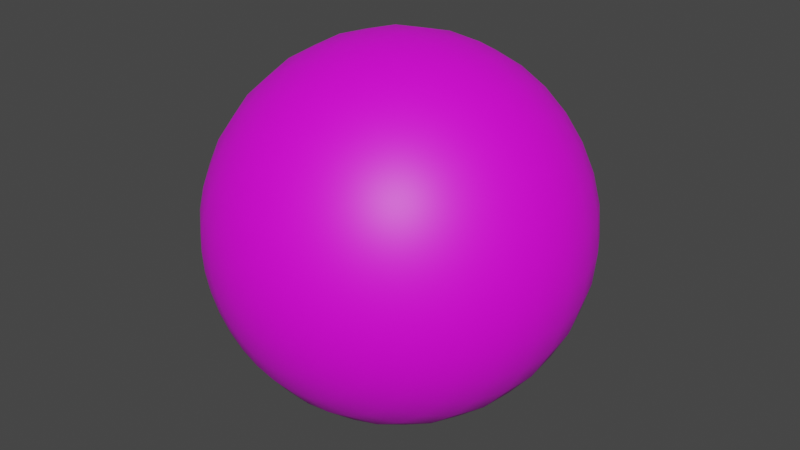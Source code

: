 # Source: SafetyBall.blend  (saved by Blender 3.6.13; exported with 4.5.12 LTS)
import bpy
from mathutils import Matrix  # noqa: F401  (used for matrix-valued properties, if any)

bpy.ops.wm.read_factory_settings(use_empty=True)
scene = bpy.context.scene
scene.name = 'Scene'

# ---- collections
col_collection = bpy.data.collections.new('Collection'); scene.collection.children.link(col_collection)

# ---- images (referenced by path relative to the original .blend; pixels are not part of the script)
import os
ASSET_DIR = os.environ.get("B2B_ASSET_DIR", "")  # directory of the original .blend (textures are referenced by path, not embedded)
HERE = os.path.dirname(os.path.abspath(__file__))  # packed textures are extracted next to this script under _unpacked/

def load_image(name, relpath, width, height, colorspace="sRGB"):
    """Load a texture the original file referenced (path relative to the .blend, or extracted next to this script)."""
    p = next((c for c in (os.path.join(HERE, relpath), os.path.join(ASSET_DIR, relpath)) if relpath and os.path.exists(c)), "")
    if p:
        img = bpy.data.images.load(p, check_existing=True)
        img.name = name
    else:  # same state as the original file: an image datablock whose file is absent (Cycles renders it pink)
        img = bpy.data.images.new(name, width, height)
        img.source = "FILE"
        img.filepath = "//" + (relpath or name)
    img.colorspace_settings.name = colorspace
    return img
img_safety_ball_texture = load_image('Safety Ball Texture', 'Safety Ball Texture.png', 1024, 1024, 'sRGB')

# ---- materials (node trees are filled in below, after node groups)
mat_material = bpy.data.materials.new('Material')
mat_material.alpha_threshold = 0.0
mat_material.use_transparent_shadow = False
mat_material.roughness = 0.5
mat_material.line_color = (0.0, 0.0, 0.0, 1.0)

# ---- node groups
ng_auto_smooth = bpy.data.node_groups.new('Auto Smooth', 'GeometryNodeTree')
_s = ng_auto_smooth.interface.new_socket(name='Geometry', in_out='OUTPUT', socket_type='NodeSocketGeometry')
_s = ng_auto_smooth.interface.new_socket(name='Geometry', in_out='INPUT', socket_type='NodeSocketGeometry')
_s = ng_auto_smooth.interface.new_socket(name='Angle', in_out='INPUT', socket_type='NodeSocketFloat')
_s.subtype = 'ANGLE'
_s.min_value = 0.0
_s.max_value = 3.142
ng_auto_smooth.is_modifier = True
_N = ng_auto_smooth.nodes; _L = ng_auto_smooth.links
n0 = _N.new('NodeGroupOutput'); n0.name = 'Group Output'; n0.location = (480, -100)
n1 = _N.new('NodeGroupInput'); n1.name = 'Group Input'; n1.location = (-420, -300)
n2 = _N.new('NodeGroupInput'); n2.name = 'Group Input.001'; n2.location = (-60, -100)
n3 = _N.new('GeometryNodeSetShadeSmooth'); n3.name = 'Set Shade Smooth'; n3.location = (120, -100)
n3.domain = 'EDGE'
n4 = _N.new('GeometryNodeSetShadeSmooth'); n4.name = 'Set Shade Smooth.001'; n4.location = (300, -100)
n5 = _N.new('GeometryNodeInputMeshEdgeAngle'); n5.name = 'Edge Angle'; n5.location = (-420, -220)
n6 = _N.new('GeometryNodeInputEdgeSmooth'); n6.name = 'Is Edge Smooth'; n6.location = (-60, -160)
n7 = _N.new('GeometryNodeInputShadeSmooth'); n7.name = 'Is Face Smooth'; n7.location = (-240, -340)
n8 = _N.new('FunctionNodeBooleanMath'); n8.name = 'Boolean Math'; n8.location = (-60, -220)
n9 = _N.new('FunctionNodeCompare'); n9.name = 'Compare'; n9.location = (-240, -180)
n9.operation = 'LESS_EQUAL'
_L.new(n5.outputs[0], n9.inputs[0])
_L.new(n4.outputs[0], n0.inputs[0])
_L.new(n1.outputs[1], n9.inputs[1])
_L.new(n9.outputs[0], n8.inputs[0])
_L.new(n7.outputs[0], n8.inputs[1])
_L.new(n2.outputs[0], n3.inputs[0])
_L.new(n6.outputs[0], n3.inputs[1])
_L.new(n3.outputs[0], n4.inputs[0])
_L.new(n8.outputs[0], n3.inputs[2])
n0.is_active_output = True

# ---- material node trees
mat_material.use_nodes = True; mat_material.node_tree.nodes.clear()
_N = mat_material.node_tree.nodes; _L = mat_material.node_tree.links
n0 = _N.new('ShaderNodeOutputMaterial'); n0.name = 'Material Output'; n0.location = (300, 300)
n1 = _N.new('ShaderNodeBsdfPrincipled'); n1.name = 'Principled BSDF'; n1.location = (10, 300)
n1.distribution = 'GGX'
n1.subsurface_method = 'RANDOM_WALK_SKIN'
n1.inputs[3].default_value = 1.45
n1.inputs[27].default_value = (0.0, 0.0, 0.0, 1.0)
n1.inputs[28].default_value = 1.0
n2 = _N.new('ShaderNodeTexImage'); n2.name = 'Image Texture'; n2.location = (-272, 296)
n2.image = img_safety_ball_texture
_L.new(n1.outputs[0], n0.inputs[0])
_L.new(n2.outputs[0], n1.inputs[0])
_L.new(n2.outputs[1], n1.inputs[4])
n0.is_active_output = True

# ---- world
world_world = bpy.data.worlds.new('World'); scene.world = world_world
world_world.use_nodes = True; world_world.node_tree.nodes.clear()
_N = world_world.node_tree.nodes; _L = world_world.node_tree.links
n0 = _N.new('ShaderNodeOutputWorld'); n0.name = 'World Output'; n0.location = (300, 300)
n1 = _N.new('ShaderNodeBackground'); n1.name = 'Background'; n1.location = (10, 300)
n1.inputs[0].default_value = (0.05088, 0.05088, 0.05088, 1.0)
_L.new(n1.outputs[0], n0.inputs[0])
n0.is_active_output = True
world_world.color = (0.05088, 0.05088, 0.05088)
world_world.use_sun_shadow = False
world_world.sun_shadow_jitter_overblur = 0.0

# ---- meshes
me_sphere = bpy.data.meshes.new('Sphere')
me_sphere.from_pydata([(0.0, 0.5556, 0.8315), (0.0, 0.8315, 0.5556), (0.0, 0.9808, 0.1951), (0.0, 1.0, 0.0), (0.03806, 0.1913, 0.9808), (0.07466, 0.3753, 0.9239), (0.1084, 0.5449, 0.8315), (0.1379, 0.6935, 0.7071), (0.1622, 0.8155, 0.5556), (0.1802, 0.9061, 0.3827), (0.1913, 0.9619, 0.1951), (0.1951, 0.9808, 0.0), (0.07466, 0.1802, 0.9808), (0.1464, 0.3536, 0.9239), (0.2126, 0.5133, 0.8315), (0.2706, 0.6533, 0.7071), (0.3182, 0.7682, 0.5556), (0.3536, 0.8536, 0.3827), (0.3753, 0.9061, 0.1951), (0.3827, 0.9239, 0.0), (0.1084, 0.1622, 0.9808), (0.2126, 0.3182, 0.9239), (0.3087, 0.4619, 0.8315), (0.3928, 0.5879, 0.7071), (0.4619, 0.6913, 0.5556), (0.5133, 0.7682, 0.3827), (0.5449, 0.8155, 0.1951), (0.5556, 0.8315, 0.0), (0.1379, 0.1379, 0.9808), (0.2706, 0.2706, 0.9239), (0.3928, 0.3928, 0.8315), (0.5, 0.5, 0.7071), (0.5879, 0.5879, 0.5556), (0.6533, 0.6533, 0.3827), (0.6935, 0.6935, 0.1951), (0.7071, 0.7071, 0.0), (0.1622, 0.1084, 0.9808), (0.3182, 0.2126, 0.9239), (0.4619, 0.3087, 0.8315), (0.5879, 0.3928, 0.7071), (0.6913, 0.4619, 0.5556), (0.7682, 0.5133, 0.3827), (0.8155, 0.5449, 0.1951), (0.8315, 0.5556, 0.0), (0.0, 0.0, 1.0), (0.1802, 0.07466, 0.9808), (0.3536, 0.1464, 0.9239), (0.5133, 0.2126, 0.8315), (0.6533, 0.2706, 0.7071), (0.7682, 0.3182, 0.5556), (0.8536, 0.3536, 0.3827), (0.9061, 0.3753, 0.1951), (0.9239, 0.3827, 0.0), (0.1913, 0.03806, 0.9808), (0.3753, 0.07466, 0.9239), (0.5449, 0.1084, 0.8315), (0.6935, 0.1379, 0.7071), (0.8155, 0.1622, 0.5556), (0.9061, 0.1802, 0.3827), (0.9619, 0.1913, 0.1951), (0.9808, 0.1951, 0.0), (0.1951, -1.118e-08, 0.9808), (0.3827, -2.235e-08, 0.9239), (0.5556, -5.215e-08, 0.8315), (0.7071, 1.49e-08, 0.7071), (0.8315, -8.941e-08, 0.5556), (0.9239, 4.47e-08, 0.3827), (0.9808, -8.941e-08, 0.1951), (1.0, -1.639e-07, 0.0), (0.1913, -0.03806, 0.9808), (0.3753, -0.07466, 0.9239), (0.5449, -0.1084, 0.8315), (0.6935, -0.1379, 0.7071), (0.8155, -0.1622, 0.5556), (0.9061, -0.1802, 0.3827), (0.9619, -0.1913, 0.1951), (0.9808, -0.1951, 0.0), (0.1802, -0.07466, 0.9808), (0.3536, -0.1464, 0.9239), (0.5133, -0.2126, 0.8315), (0.6533, -0.2706, 0.7071), (0.7682, -0.3182, 0.5556), (0.8536, -0.3536, 0.3827), (0.9061, -0.3753, 0.1951), (0.9239, -0.3827, 0.0), (0.1622, -0.1084, 0.9808), (0.3182, -0.2126, 0.9239), (0.4619, -0.3087, 0.8315), (0.5879, -0.3928, 0.7071), (0.6913, -0.4619, 0.5556), (0.7682, -0.5133, 0.3827), (0.8155, -0.5449, 0.1951), (0.8315, -0.5556, 0.0), (0.1379, -0.1379, 0.9808), (0.2706, -0.2706, 0.9239), (0.3928, -0.3928, 0.8315), (0.5, -0.5, 0.7071), (0.5879, -0.5879, 0.5556), (0.6533, -0.6533, 0.3827), (0.6935, -0.6935, 0.1951), (0.7071, -0.7071, 0.0), (0.1084, -0.1622, 0.9808), (0.2126, -0.3182, 0.9239), (0.3087, -0.4619, 0.8315), (0.3928, -0.5879, 0.7071), (0.4619, -0.6913, 0.5556), (0.5133, -0.7682, 0.3827), (0.5449, -0.8155, 0.1951), (0.5556, -0.8315, 0.0), (0.07466, -0.1802, 0.9808), (0.1464, -0.3536, 0.9239), (0.2126, -0.5133, 0.8315), (0.2706, -0.6533, 0.7071), (0.3182, -0.7682, 0.5556), (0.3536, -0.8536, 0.3827), (0.3753, -0.9061, 0.1951), (0.3827, -0.9239, 0.0), (0.03806, -0.1913, 0.9808), (0.07466, -0.3753, 0.9239), (0.1084, -0.5449, 0.8315), (0.1379, -0.6935, 0.7071), (0.1622, -0.8155, 0.5556), (0.1802, -0.9061, 0.3827), (0.1913, -0.9619, 0.1951), (0.1951, -0.9808, 0.0), (-7.451e-09, -0.1951, 0.9808), (-5.215e-08, -0.3827, 0.9239), (-9.686e-08, -0.5556, 0.8315), (-1.49e-08, -0.7071, 0.7071), (-1.043e-07, -0.8315, 0.5556), (2.98e-08, -0.9239, 0.3827), (-1.341e-07, -0.9808, 0.1951), (-3.278e-07, -1.0, 0.0), (-0.03806, -0.1913, 0.9808), (-0.07466, -0.3753, 0.9239), (-0.1084, -0.5449, 0.8315), (-0.1379, -0.6935, 0.7071), (-0.1622, -0.8155, 0.5556), (-0.1802, -0.9061, 0.3827), (-0.1913, -0.9619, 0.1951), (-0.1951, -0.9808, 0.0), (-0.07466, -0.1802, 0.9808), (-0.1464, -0.3536, 0.9239), (-0.2126, -0.5133, 0.8315), (-0.2706, -0.6533, 0.7071), (-0.3182, -0.7682, 0.5556), (-0.3536, -0.8536, 0.3827), (-0.3753, -0.9061, 0.1951), (-0.3827, -0.9239, 0.0), (-0.1084, -0.1622, 0.9808), (-0.2126, -0.3182, 0.9239), (-0.3087, -0.4619, 0.8315), (-0.3928, -0.5879, 0.7071), (-0.4619, -0.6913, 0.5556), (-0.5133, -0.7682, 0.3827), (-0.5449, -0.8155, 0.1951), (-0.5556, -0.8315, 0.0), (-0.1379, -0.1379, 0.9808), (-0.2706, -0.2706, 0.9239), (-0.3928, -0.3928, 0.8315), (-0.5, -0.5, 0.7071), (-0.5879, -0.5879, 0.5556), (-0.6533, -0.6533, 0.3827), (-0.6935, -0.6935, 0.1951), (-0.7071, -0.7071, 0.0), (-0.1622, -0.1084, 0.9808), (-0.3182, -0.2126, 0.9239), (-0.4619, -0.3087, 0.8315), (-0.5879, -0.3928, 0.7071), (-0.6913, -0.4619, 0.5556), (-0.7682, -0.5133, 0.3827), (-0.8155, -0.5449, 0.1951), (-0.8315, -0.5556, 0.0), (-0.1802, -0.07466, 0.9808), (-0.3536, -0.1464, 0.9239), (-0.5133, -0.2126, 0.8315), (-0.6533, -0.2706, 0.7071), (-0.7682, -0.3182, 0.5556), (-0.8536, -0.3536, 0.3827), (-0.9061, -0.3753, 0.1951), (-0.9239, -0.3827, 0.0), (-0.1913, -0.03806, 0.9808), (-0.3753, -0.07466, 0.9239), (-0.5449, -0.1084, 0.8315), (-0.6935, -0.1379, 0.7071), (-0.8155, -0.1622, 0.5556), (-0.9061, -0.1802, 0.3827), (-0.9619, -0.1913, 0.1951), (-0.9808, -0.1951, 0.0), (-0.1951, 1.863e-08, 0.9808), (-0.3827, 5.215e-08, 0.9239), (-0.5556, 1.49e-07, 0.8315), (-0.7071, 2.98e-08, 0.7071), (-0.8315, 1.639e-07, 0.5556), (-0.9239, 1.49e-08, 0.3827), (-0.9808, 2.682e-07, 0.1951), (-1.0, 4.47e-07, 0.0), (-0.1913, 0.03806, 0.9808), (-0.3753, 0.07466, 0.9239), (-0.5449, 0.1084, 0.8315), (-0.6935, 0.1379, 0.7071), (-0.8155, 0.1622, 0.5556), (-0.9061, 0.1802, 0.3827), (-0.9619, 0.1913, 0.1951), (-0.9808, 0.1951, 0.0), (-0.1802, 0.07466, 0.9808), (-0.3536, 0.1464, 0.9239), (-0.5133, 0.2126, 0.8315), (-0.6533, 0.2706, 0.7071), (-0.7682, 0.3182, 0.5556), (-0.8536, 0.3536, 0.3827), (-0.9061, 0.3753, 0.1951), (-0.9239, 0.3827, 0.0), (-0.1622, 0.1084, 0.9808), (-0.3182, 0.2126, 0.9239), (-0.4619, 0.3087, 0.8315), (-0.5879, 0.3928, 0.7071), (-0.6913, 0.4619, 0.5556), (-0.7682, 0.5133, 0.3827), (-0.8155, 0.5449, 0.1951), (-0.8315, 0.5556, 0.0), (-0.1379, 0.1379, 0.9808), (-0.2706, 0.2706, 0.9239), (-0.3928, 0.3928, 0.8315), (-0.5, 0.5, 0.7071), (-0.5879, 0.5879, 0.5556), (-0.6533, 0.6533, 0.3827), (-0.6935, 0.6935, 0.1951), (-0.7071, 0.7071, 0.0), (-0.1084, 0.1622, 0.9808), (-0.2126, 0.3182, 0.9239), (-0.3087, 0.4619, 0.8315), (-0.3928, 0.5879, 0.7071), (-0.4619, 0.6913, 0.5556), (-0.5133, 0.7682, 0.3827), (-0.5449, 0.8155, 0.1951), (-0.5556, 0.8315, 0.0), (-0.07466, 0.1802, 0.9808), (-0.1464, 0.3536, 0.9239), (-0.2126, 0.5133, 0.8315), (-0.2706, 0.6533, 0.7071), (-0.3182, 0.7682, 0.5556), (-0.3536, 0.8536, 0.3827), (-0.3753, 0.9061, 0.1951), (-0.3827, 0.9239, 0.0), (-0.03806, 0.1913, 0.9808), (-0.07466, 0.3753, 0.9239), (-0.1084, 0.5449, 0.8315), (-0.1379, 0.6935, 0.7071), (-0.1622, 0.8155, 0.5556), (-0.1802, 0.9061, 0.3827), (-0.1913, 0.9619, 0.1951), (-0.1951, 0.9808, 0.0), (1.49e-08, 0.1951, 0.9808), (6.706e-08, 0.3827, 0.9239), (8.941e-08, 0.7071, 0.7071), (5.96e-08, 0.9239, 0.3827)], [], [(256, 1, 8, 9), (2, 256, 9, 10), (3, 2, 10, 11), (253, 44, 4), (254, 253, 4, 5), (0, 254, 5, 6), (255, 0, 6, 7), (1, 255, 7, 8), (8, 7, 15, 16), (9, 8, 16, 17), (10, 9, 17, 18), (11, 10, 18, 19), (4, 44, 12), (5, 4, 12, 13), (6, 5, 13, 14), (7, 6, 14, 15), (13, 12, 20, 21), (14, 13, 21, 22), (15, 14, 22, 23), (16, 15, 23, 24), (17, 16, 24, 25), (18, 17, 25, 26), (19, 18, 26, 27), (12, 44, 20), (25, 24, 32, 33), (26, 25, 33, 34), (27, 26, 34, 35), (20, 44, 28), (21, 20, 28, 29), (22, 21, 29, 30), (23, 22, 30, 31), (24, 23, 31, 32), (29, 28, 36, 37), (30, 29, 37, 38), (31, 30, 38, 39), (32, 31, 39, 40), (33, 32, 40, 41), (34, 33, 41, 42), (35, 34, 42, 43), (28, 44, 36), (41, 40, 49, 50), (42, 41, 50, 51), (43, 42, 51, 52), (36, 44, 45), (37, 36, 45, 46), (38, 37, 46, 47), (39, 38, 47, 48), (40, 39, 48, 49), (47, 46, 54, 55), (48, 47, 55, 56), (49, 48, 56, 57), (50, 49, 57, 58), (51, 50, 58, 59), (52, 51, 59, 60), (45, 44, 53), (46, 45, 53, 54), (59, 58, 66, 67), (60, 59, 67, 68), (53, 44, 61), (54, 53, 61, 62), (55, 54, 62, 63), (56, 55, 63, 64), (57, 56, 64, 65), (58, 57, 65, 66), (64, 63, 71, 72), (65, 64, 72, 73), (66, 65, 73, 74), (67, 66, 74, 75), (68, 67, 75, 76), (61, 44, 69), (62, 61, 69, 70), (63, 62, 70, 71), (76, 75, 83, 84), (69, 44, 77), (70, 69, 77, 78), (71, 70, 78, 79), (72, 71, 79, 80), (73, 72, 80, 81), (74, 73, 81, 82), (75, 74, 82, 83), (80, 79, 87, 88), (81, 80, 88, 89), (82, 81, 89, 90), (83, 82, 90, 91), (84, 83, 91, 92), (77, 44, 85), (78, 77, 85, 86), (79, 78, 86, 87), (92, 91, 99, 100), (85, 44, 93), (86, 85, 93, 94), (87, 86, 94, 95), (88, 87, 95, 96), (89, 88, 96, 97), (90, 89, 97, 98), (91, 90, 98, 99), (97, 96, 104, 105), (98, 97, 105, 106), (99, 98, 106, 107), (100, 99, 107, 108), (93, 44, 101), (94, 93, 101, 102), (95, 94, 102, 103), (96, 95, 103, 104), (101, 44, 109), (102, 101, 109, 110), (103, 102, 110, 111), (104, 103, 111, 112), (105, 104, 112, 113), (106, 105, 113, 114), (107, 106, 114, 115), (108, 107, 115, 116), (113, 112, 120, 121), (114, 113, 121, 122), (115, 114, 122, 123), (116, 115, 123, 124), (109, 44, 117), (110, 109, 117, 118), (111, 110, 118, 119), (112, 111, 119, 120), (118, 117, 125, 126), (119, 118, 126, 127), (120, 119, 127, 128), (121, 120, 128, 129), (122, 121, 129, 130), (123, 122, 130, 131), (124, 123, 131, 132), (117, 44, 125), (130, 129, 137, 138), (131, 130, 138, 139), (132, 131, 139, 140), (125, 44, 133), (126, 125, 133, 134), (127, 126, 134, 135), (128, 127, 135, 136), (129, 128, 136, 137), (135, 134, 142, 143), (136, 135, 143, 144), (137, 136, 144, 145), (138, 137, 145, 146), (139, 138, 146, 147), (140, 139, 147, 148), (133, 44, 141), (134, 133, 141, 142), (147, 146, 154, 155), (148, 147, 155, 156), (141, 44, 149), (142, 141, 149, 150), (143, 142, 150, 151), (144, 143, 151, 152), (145, 144, 152, 153), (146, 145, 153, 154), (151, 150, 158, 159), (152, 151, 159, 160), (153, 152, 160, 161), (154, 153, 161, 162), (155, 154, 162, 163), (156, 155, 163, 164), (149, 44, 157), (150, 149, 157, 158), (163, 162, 170, 171), (164, 163, 171, 172), (157, 44, 165), (158, 157, 165, 166), (159, 158, 166, 167), (160, 159, 167, 168), (161, 160, 168, 169), (162, 161, 169, 170), (168, 167, 175, 176), (169, 168, 176, 177), (170, 169, 177, 178), (171, 170, 178, 179), (172, 171, 179, 180), (165, 44, 173), (166, 165, 173, 174), (167, 166, 174, 175), (180, 179, 187, 188), (173, 44, 181), (174, 173, 181, 182), (175, 174, 182, 183), (176, 175, 183, 184), (177, 176, 184, 185), (178, 177, 185, 186), (179, 178, 186, 187), (184, 183, 191, 192), (185, 184, 192, 193), (186, 185, 193, 194), (187, 186, 194, 195), (188, 187, 195, 196), (181, 44, 189), (182, 181, 189, 190), (183, 182, 190, 191), (196, 195, 203, 204), (189, 44, 197), (190, 189, 197, 198), (191, 190, 198, 199), (192, 191, 199, 200), (193, 192, 200, 201), (194, 193, 201, 202), (195, 194, 202, 203), (201, 200, 208, 209), (202, 201, 209, 210), (203, 202, 210, 211), (204, 203, 211, 212), (197, 44, 205), (198, 197, 205, 206), (199, 198, 206, 207), (200, 199, 207, 208), (206, 205, 213, 214), (207, 206, 214, 215), (208, 207, 215, 216), (209, 208, 216, 217), (210, 209, 217, 218), (211, 210, 218, 219), (212, 211, 219, 220), (205, 44, 213), (218, 217, 225, 226), (219, 218, 226, 227), (220, 219, 227, 228), (213, 44, 221), (214, 213, 221, 222), (215, 214, 222, 223), (216, 215, 223, 224), (217, 216, 224, 225), (222, 221, 229, 230), (223, 222, 230, 231), (224, 223, 231, 232), (225, 224, 232, 233), (226, 225, 233, 234), (227, 226, 234, 235), (228, 227, 235, 236), (221, 44, 229), (234, 233, 241, 242), (235, 234, 242, 243), (236, 235, 243, 244), (229, 44, 237), (230, 229, 237, 238), (231, 230, 238, 239), (232, 231, 239, 240), (233, 232, 240, 241), (239, 238, 246, 247), (240, 239, 247, 248), (241, 240, 248, 249), (242, 241, 249, 250), (243, 242, 250, 251), (244, 243, 251, 252), (237, 44, 245), (238, 237, 245, 246), (251, 250, 256, 2), (252, 251, 2, 3), (245, 44, 253), (246, 245, 253, 254), (247, 246, 254, 0), (248, 247, 0, 255), (249, 248, 255, 1), (250, 249, 1, 256)])
me_sphere.polygons.foreach_set('use_smooth', [True] * 256)
_uv = me_sphere.uv_layers.new(name='UVMap')
_uv.uv.foreach_set('vector', [0.8336, 0.5041, 0.767, 0.5034, 0.7629, 0.4513, 0.828, 0.4394, 0.9099, 0.5048, 0.8336, 0.5041, 0.828, 0.4394, 0.9032, 0.4255, 0.9965, 0.5066, 0.9099, 0.5048, 0.9032, 0.4255, 0.9913, 0.4112, 0.5496, 0.502, 0.4999, 0.5019, 0.5487, 0.4923, 0.5998, 0.5022, 0.5496, 0.502, 0.5487, 0.4923, 0.598, 0.4827, 0.6519, 0.5024, 0.5998, 0.5022, 0.598, 0.4827, 0.6493, 0.4727, 0.7075, 0.5027, 0.6519, 0.5024, 0.6493, 0.4727, 0.7037, 0.4622, 0.767, 0.5034, 0.7075, 0.5027, 0.7037, 0.4622, 0.7629, 0.4513, 0.7629, 0.4513, 0.7037, 0.4622, 0.692, 0.4232, 0.748, 0.4009, 0.828, 0.4394, 0.7629, 0.4513, 0.748, 0.4009, 0.8102, 0.3765, 0.9032, 0.4255, 0.828, 0.4394, 0.8102, 0.3765, 0.8816, 0.348, 0.9913, 0.4112, 0.9032, 0.4255, 0.8816, 0.348, 0.9675, 0.316, 0.5487, 0.4923, 0.4999, 0.5019, 0.5458, 0.4829, 0.598, 0.4827, 0.5487, 0.4923, 0.5458, 0.4829, 0.5925, 0.4639, 0.6493, 0.4727, 0.598, 0.4827, 0.5925, 0.4639, 0.6409, 0.444, 0.7037, 0.4622, 0.6493, 0.4727, 0.6409, 0.444, 0.692, 0.4232, 0.5925, 0.4639, 0.5458, 0.4829, 0.5413, 0.4743, 0.5833, 0.4465, 0.6409, 0.444, 0.5925, 0.4639, 0.5833, 0.4465, 0.6268, 0.4176, 0.692, 0.4232, 0.6409, 0.444, 0.6268, 0.4176, 0.6729, 0.3874, 0.748, 0.4009, 0.692, 0.4232, 0.6729, 0.3874, 0.7236, 0.3541, 0.8102, 0.3765, 0.748, 0.4009, 0.7236, 0.3541, 0.78, 0.3179, 0.8816, 0.348, 0.8102, 0.3765, 0.78, 0.3179, 0.8443, 0.2758, 0.9675, 0.316, 0.8816, 0.348, 0.8443, 0.2758, 0.9242, 0.2246, 0.5458, 0.4829, 0.4999, 0.5019, 0.5413, 0.4743, 0.78, 0.3179, 0.7236, 0.3541, 0.6903, 0.3131, 0.7387, 0.2662, 0.8443, 0.2758, 0.78, 0.3179, 0.7387, 0.2662, 0.7937, 0.2116, 0.9242, 0.2246, 0.8443, 0.2758, 0.7937, 0.2116, 0.8596, 0.1459, 0.5413, 0.4743, 0.4999, 0.5019, 0.5351, 0.4668, 0.5833, 0.4465, 0.5413, 0.4743, 0.5351, 0.4668, 0.5708, 0.4313, 0.6268, 0.4176, 0.5833, 0.4465, 0.5708, 0.4313, 0.6079, 0.3945, 0.6729, 0.3874, 0.6268, 0.4176, 0.6079, 0.3945, 0.6475, 0.3556, 0.7236, 0.3541, 0.6729, 0.3874, 0.6475, 0.3556, 0.6903, 0.3131, 0.5708, 0.4313, 0.5351, 0.4668, 0.5275, 0.4606, 0.5557, 0.4188, 0.6079, 0.3945, 0.5708, 0.4313, 0.5557, 0.4188, 0.5848, 0.3754, 0.6475, 0.3556, 0.6079, 0.3945, 0.5848, 0.3754, 0.6162, 0.3294, 0.6903, 0.3131, 0.6475, 0.3556, 0.6162, 0.3294, 0.6497, 0.2795, 0.7387, 0.2662, 0.6903, 0.3131, 0.6497, 0.2795, 0.6879, 0.2238, 0.7937, 0.2116, 0.7387, 0.2662, 0.6879, 0.2238, 0.7309, 0.1593, 0.8596, 0.1459, 0.7937, 0.2116, 0.7309, 0.1593, 0.7818, 0.08253, 0.5351, 0.4668, 0.4999, 0.5019, 0.5275, 0.4606, 0.6879, 0.2238, 0.6497, 0.2795, 0.6033, 0.2543, 0.6298, 0.1923, 0.7309, 0.1593, 0.6879, 0.2238, 0.6298, 0.1923, 0.659, 0.1207, 0.7818, 0.08253, 0.7309, 0.1593, 0.659, 0.1207, 0.6937, 0.03589, 0.5275, 0.4606, 0.4999, 0.5019, 0.5189, 0.4559, 0.5557, 0.4188, 0.5275, 0.4606, 0.5189, 0.4559, 0.5384, 0.4095, 0.5848, 0.3754, 0.5557, 0.4188, 0.5384, 0.4095, 0.5585, 0.3612, 0.6162, 0.3294, 0.5848, 0.3754, 0.5585, 0.3612, 0.5801, 0.3103, 0.6497, 0.2795, 0.6162, 0.3294, 0.5801, 0.3103, 0.6033, 0.2543, 0.5585, 0.3612, 0.5384, 0.4095, 0.5196, 0.4037, 0.5299, 0.3525, 0.5801, 0.3103, 0.5585, 0.3612, 0.5299, 0.3525, 0.5412, 0.2982, 0.6033, 0.2543, 0.5801, 0.3103, 0.5412, 0.2982, 0.5528, 0.2389, 0.6298, 0.1923, 0.6033, 0.2543, 0.5528, 0.2389, 0.5666, 0.1729, 0.659, 0.1207, 0.6298, 0.1923, 0.5666, 0.1729, 0.5812, 0.09713, 0.6937, 0.03589, 0.659, 0.1207, 0.5812, 0.09713, 0.5986, 0.007431, 0.5189, 0.4559, 0.4999, 0.5019, 0.5096, 0.4531, 0.5384, 0.4095, 0.5189, 0.4559, 0.5096, 0.4531, 0.5196, 0.4037, 0.5812, 0.09713, 0.5666, 0.1729, 0.5009, 0.1664, 0.5005, 0.08926, 0.5986, 0.007431, 0.5812, 0.09713, 0.5005, 0.08926, 0.4999, -0.001908, 0.5096, 0.4531, 0.4999, 0.5019, 0.4999, 0.4522, 0.5196, 0.4037, 0.5096, 0.4531, 0.4999, 0.4522, 0.5, 0.4018, 0.5299, 0.3525, 0.5196, 0.4037, 0.5, 0.4018, 0.5002, 0.3495, 0.5412, 0.2982, 0.5299, 0.3525, 0.5002, 0.3495, 0.5006, 0.294, 0.5528, 0.2389, 0.5412, 0.2982, 0.5006, 0.294, 0.5003, 0.2337, 0.5666, 0.1729, 0.5528, 0.2389, 0.5003, 0.2337, 0.5009, 0.1664, 0.5006, 0.294, 0.5002, 0.3495, 0.4704, 0.3524, 0.46, 0.2979, 0.5003, 0.2337, 0.5006, 0.294, 0.46, 0.2979, 0.4479, 0.2388, 0.5009, 0.1664, 0.5003, 0.2337, 0.4479, 0.2388, 0.4353, 0.1727, 0.5005, 0.08926, 0.5009, 0.1664, 0.4353, 0.1727, 0.4198, 0.09731, 0.4999, -0.001908, 0.5005, 0.08926, 0.4198, 0.09731, 0.4016, 0.008129, 0.4999, 0.4522, 0.4999, 0.5019, 0.4902, 0.4531, 0.5, 0.4018, 0.4999, 0.4522, 0.4902, 0.4531, 0.4805, 0.4037, 0.5002, 0.3495, 0.5, 0.4018, 0.4805, 0.4037, 0.4704, 0.3524, 0.4016, 0.008129, 0.4198, 0.09731, 0.3424, 0.1209, 0.3072, 0.03708, 0.4902, 0.4531, 0.4999, 0.5019, 0.4808, 0.4559, 0.4805, 0.4037, 0.4902, 0.4531, 0.4808, 0.4559, 0.4616, 0.4093, 0.4704, 0.3524, 0.4805, 0.4037, 0.4616, 0.4093, 0.4418, 0.361, 0.46, 0.2979, 0.4704, 0.3524, 0.4418, 0.361, 0.4209, 0.3096, 0.4479, 0.2388, 0.46, 0.2979, 0.4209, 0.3096, 0.3976, 0.2541, 0.4353, 0.1727, 0.4479, 0.2388, 0.3976, 0.2541, 0.3723, 0.1918, 0.4198, 0.09731, 0.4353, 0.1727, 0.3723, 0.1918, 0.3424, 0.1209, 0.4209, 0.3096, 0.4418, 0.361, 0.4154, 0.3751, 0.3848, 0.3287, 0.3976, 0.2541, 0.4209, 0.3096, 0.3848, 0.3287, 0.3512, 0.2789, 0.3723, 0.1918, 0.3976, 0.2541, 0.3512, 0.2789, 0.3143, 0.2228, 0.3424, 0.1209, 0.3723, 0.1918, 0.3143, 0.2228, 0.2712, 0.1591, 0.3072, 0.03708, 0.3424, 0.1209, 0.2712, 0.1591, 0.2203, 0.08381, 0.4808, 0.4559, 0.4999, 0.5019, 0.4722, 0.4605, 0.4616, 0.4093, 0.4808, 0.4559, 0.4722, 0.4605, 0.4443, 0.4186, 0.4418, 0.361, 0.4616, 0.4093, 0.4443, 0.4186, 0.4154, 0.3751, 0.2203, 0.08381, 0.2712, 0.1591, 0.2087, 0.2104, 0.1442, 0.1465, 0.4722, 0.4605, 0.4999, 0.5019, 0.4647, 0.4667, 0.4443, 0.4186, 0.4722, 0.4605, 0.4647, 0.4667, 0.4292, 0.4311, 0.4154, 0.3751, 0.4443, 0.4186, 0.4292, 0.4311, 0.3923, 0.3941, 0.3848, 0.3287, 0.4154, 0.3751, 0.3923, 0.3941, 0.3531, 0.3545, 0.3512, 0.2789, 0.3848, 0.3287, 0.3531, 0.3545, 0.3106, 0.3122, 0.3143, 0.2228, 0.3512, 0.2789, 0.3106, 0.3122, 0.2635, 0.2644, 0.2712, 0.1591, 0.3143, 0.2228, 0.2635, 0.2644, 0.2087, 0.2104, 0.3106, 0.3122, 0.3531, 0.3545, 0.3276, 0.3863, 0.2772, 0.3528, 0.2635, 0.2644, 0.3106, 0.3122, 0.2772, 0.3528, 0.2217, 0.3152, 0.2087, 0.2104, 0.2635, 0.2644, 0.2217, 0.3152, 0.1575, 0.273, 0.1442, 0.1465, 0.2087, 0.2104, 0.1575, 0.273, 0.08179, 0.2228, 0.4647, 0.4667, 0.4999, 0.5019, 0.4585, 0.4743, 0.4292, 0.4311, 0.4647, 0.4667, 0.4585, 0.4743, 0.4167, 0.4462, 0.3923, 0.3941, 0.4292, 0.4311, 0.4167, 0.4462, 0.3734, 0.4172, 0.3531, 0.3545, 0.3923, 0.3941, 0.3734, 0.4172, 0.3276, 0.3863, 0.4585, 0.4743, 0.4999, 0.5019, 0.4539, 0.4829, 0.4167, 0.4462, 0.4585, 0.4743, 0.4539, 0.4829, 0.4075, 0.4636, 0.3734, 0.4172, 0.4167, 0.4462, 0.4075, 0.4636, 0.3593, 0.4435, 0.3276, 0.3863, 0.3734, 0.4172, 0.3593, 0.4435, 0.3083, 0.422, 0.2772, 0.3528, 0.3276, 0.3863, 0.3083, 0.422, 0.2525, 0.3993, 0.2217, 0.3152, 0.2772, 0.3528, 0.2525, 0.3993, 0.1907, 0.3732, 0.1575, 0.273, 0.2217, 0.3152, 0.1907, 0.3732, 0.1195, 0.3443, 0.08179, 0.2228, 0.1575, 0.273, 0.1195, 0.3443, 0.03546, 0.3099, 0.2525, 0.3993, 0.3083, 0.422, 0.2964, 0.461, 0.2373, 0.4496, 0.1907, 0.3732, 0.2525, 0.3993, 0.2373, 0.4496, 0.1716, 0.4361, 0.1195, 0.3443, 0.1907, 0.3732, 0.1716, 0.4361, 0.09618, 0.4216, 0.03546, 0.3099, 0.1195, 0.3443, 0.09618, 0.4216, 0.007043, 0.4043, 0.4539, 0.4829, 0.4999, 0.5019, 0.4511, 0.4922, 0.4075, 0.4636, 0.4539, 0.4829, 0.4511, 0.4922, 0.4018, 0.4823, 0.3593, 0.4435, 0.4075, 0.4636, 0.4018, 0.4823, 0.3506, 0.4721, 0.3083, 0.422, 0.3593, 0.4435, 0.3506, 0.4721, 0.2964, 0.461, 0.4018, 0.4823, 0.4511, 0.4922, 0.4502, 0.5019, 0.3999, 0.5019, 0.3506, 0.4721, 0.4018, 0.4823, 0.3999, 0.5019, 0.3477, 0.5018, 0.2964, 0.461, 0.3506, 0.4721, 0.3477, 0.5018, 0.2924, 0.5015, 0.2373, 0.4496, 0.2964, 0.461, 0.2924, 0.5015, 0.2322, 0.5019, 0.1716, 0.4361, 0.2373, 0.4496, 0.2322, 0.5019, 0.1652, 0.5014, 0.09618, 0.4216, 0.1716, 0.4361, 0.1652, 0.5014, 0.0884, 0.502, 0.007043, 0.4043, 0.09618, 0.4216, 0.0884, 0.502, -0.002359, 0.5025, 0.4511, 0.4922, 0.4999, 0.5019, 0.4502, 0.5019, 0.1652, 0.5014, 0.2322, 0.5019, 0.2374, 0.5541, 0.1716, 0.5667, 0.0884, 0.502, 0.1652, 0.5014, 0.1716, 0.5667, 0.09646, 0.5823, -0.002359, 0.5025, 0.0884, 0.502, 0.09646, 0.5823, 0.007593, 0.6005, 0.4502, 0.5019, 0.4999, 0.5019, 0.4512, 0.5116, 0.3999, 0.5019, 0.4502, 0.5019, 0.4512, 0.5116, 0.4018, 0.5214, 0.3477, 0.5018, 0.3999, 0.5019, 0.4018, 0.5214, 0.3507, 0.5315, 0.2924, 0.5015, 0.3477, 0.5018, 0.3507, 0.5315, 0.2963, 0.542, 0.2322, 0.5019, 0.2924, 0.5015, 0.2963, 0.542, 0.2374, 0.5541, 0.3507, 0.5315, 0.4018, 0.5214, 0.4075, 0.5402, 0.3593, 0.56, 0.2963, 0.542, 0.3507, 0.5315, 0.3593, 0.56, 0.3081, 0.5809, 0.2374, 0.5541, 0.2963, 0.542, 0.3081, 0.5809, 0.2527, 0.6043, 0.1716, 0.5667, 0.2374, 0.5541, 0.2527, 0.6043, 0.1907, 0.6295, 0.09646, 0.5823, 0.1716, 0.5667, 0.1907, 0.6295, 0.12, 0.6594, 0.007593, 0.6005, 0.09646, 0.5823, 0.12, 0.6594, 0.03649, 0.6946, 0.4512, 0.5116, 0.4999, 0.5019, 0.454, 0.5209, 0.4018, 0.5214, 0.4512, 0.5116, 0.454, 0.5209, 0.4075, 0.5402, 0.12, 0.6594, 0.1907, 0.6295, 0.2216, 0.6874, 0.1582, 0.7305, 0.03649, 0.6946, 0.12, 0.6594, 0.1582, 0.7305, 0.08319, 0.7813, 0.454, 0.5209, 0.4999, 0.5019, 0.4585, 0.5295, 0.4075, 0.5402, 0.454, 0.5209, 0.4585, 0.5295, 0.4168, 0.5574, 0.3593, 0.56, 0.4075, 0.5402, 0.4168, 0.5574, 0.3734, 0.5863, 0.3081, 0.5809, 0.3593, 0.56, 0.3734, 0.5863, 0.3272, 0.6168, 0.2527, 0.6043, 0.3081, 0.5809, 0.3272, 0.6168, 0.2775, 0.6505, 0.1907, 0.6295, 0.2527, 0.6043, 0.2775, 0.6505, 0.2216, 0.6874, 0.3734, 0.5863, 0.4168, 0.5574, 0.4291, 0.5726, 0.3923, 0.6094, 0.3272, 0.6168, 0.3734, 0.5863, 0.3923, 0.6094, 0.353, 0.6482, 0.2775, 0.6505, 0.3272, 0.6168, 0.353, 0.6482, 0.3108, 0.691, 0.2216, 0.6874, 0.2775, 0.6505, 0.3108, 0.691, 0.2632, 0.738, 0.1582, 0.7305, 0.2216, 0.6874, 0.2632, 0.738, 0.2095, 0.7926, 0.08319, 0.7813, 0.1582, 0.7305, 0.2095, 0.7926, 0.1459, 0.8571, 0.4585, 0.5295, 0.4999, 0.5019, 0.4647, 0.537, 0.4168, 0.5574, 0.4585, 0.5295, 0.4647, 0.537, 0.4291, 0.5726, 0.2095, 0.7926, 0.2632, 0.738, 0.3139, 0.7795, 0.2719, 0.8435, 0.1459, 0.8571, 0.2095, 0.7926, 0.2719, 0.8435, 0.2221, 0.9191, 0.4647, 0.537, 0.4999, 0.5019, 0.4722, 0.5432, 0.4291, 0.5726, 0.4647, 0.537, 0.4722, 0.5432, 0.4443, 0.5849, 0.3923, 0.6094, 0.4291, 0.5726, 0.4443, 0.5849, 0.4153, 0.6283, 0.353, 0.6482, 0.3923, 0.6094, 0.4153, 0.6283, 0.3844, 0.674, 0.3108, 0.691, 0.353, 0.6482, 0.3844, 0.674, 0.3514, 0.7242, 0.2632, 0.738, 0.3108, 0.691, 0.3514, 0.7242, 0.3139, 0.7795, 0.3844, 0.674, 0.4153, 0.6283, 0.4416, 0.6423, 0.4202, 0.6932, 0.3514, 0.7242, 0.3844, 0.674, 0.4202, 0.6932, 0.3976, 0.7488, 0.3139, 0.7795, 0.3514, 0.7242, 0.3976, 0.7488, 0.3717, 0.8104, 0.2719, 0.8435, 0.3139, 0.7795, 0.3717, 0.8104, 0.343, 0.8813, 0.2221, 0.9191, 0.2719, 0.8435, 0.343, 0.8813, 0.3089, 0.9651, 0.4722, 0.5432, 0.4999, 0.5019, 0.4808, 0.5478, 0.4443, 0.5849, 0.4722, 0.5432, 0.4808, 0.5478, 0.4615, 0.5943, 0.4153, 0.6283, 0.4443, 0.5849, 0.4615, 0.5943, 0.4416, 0.6423, 0.3089, 0.9651, 0.343, 0.8813, 0.42, 0.9044, 0.403, 0.9932, 0.4808, 0.5478, 0.4999, 0.5019, 0.4902, 0.5506, 0.4615, 0.5943, 0.4808, 0.5478, 0.4902, 0.5506, 0.4803, 0.5999, 0.4416, 0.6423, 0.4615, 0.5943, 0.4803, 0.5999, 0.4701, 0.6509, 0.4202, 0.6932, 0.4416, 0.6423, 0.4701, 0.6509, 0.459, 0.705, 0.3976, 0.7488, 0.4202, 0.6932, 0.459, 0.705, 0.4477, 0.7639, 0.3717, 0.8104, 0.3976, 0.7488, 0.4477, 0.7639, 0.4343, 0.8293, 0.343, 0.8813, 0.3717, 0.8104, 0.4343, 0.8293, 0.42, 0.9044, 0.459, 0.705, 0.4701, 0.6509, 0.4997, 0.6538, 0.4994, 0.709, 0.4477, 0.7639, 0.459, 0.705, 0.4994, 0.709, 0.4998, 0.7689, 0.4343, 0.8293, 0.4477, 0.7639, 0.4998, 0.7689, 0.4994, 0.8357, 0.42, 0.9044, 0.4343, 0.8293, 0.4994, 0.8357, 0.5, 0.9121, 0.403, 0.9932, 0.42, 0.9044, 0.5, 0.9121, 0.5006, 1.002, 0.4902, 0.5506, 0.4999, 0.5019, 0.4999, 0.5516, 0.4803, 0.5999, 0.4902, 0.5506, 0.4999, 0.5516, 0.4998, 0.6017, 0.4701, 0.6509, 0.4803, 0.5999, 0.4998, 0.6017, 0.4997, 0.6538, 0.5006, 1.002, 0.5, 0.9121, 0.5799, 0.904, 0.5981, 0.9923, 0.4999, 0.5516, 0.4999, 0.5019, 0.5095, 0.5506, 0.4998, 0.6017, 0.4999, 0.5516, 0.5095, 0.5506, 0.5192, 0.5999, 0.4997, 0.6538, 0.4998, 0.6017, 0.5192, 0.5999, 0.5293, 0.6509, 0.4994, 0.709, 0.4997, 0.6538, 0.5293, 0.6509, 0.5397, 0.7051, 0.4998, 0.7689, 0.4994, 0.709, 0.5397, 0.7051, 0.5518, 0.7637, 0.4994, 0.8357, 0.4998, 0.7689, 0.5518, 0.7637, 0.5644, 0.8292, 0.5, 0.9121, 0.4994, 0.8357, 0.5644, 0.8292, 0.5799, 0.904, 0.5518, 0.7637, 0.5397, 0.7051, 0.5785, 0.6934, 0.6018, 0.7485, 0.5644, 0.8292, 0.5518, 0.7637, 0.6018, 0.7485, 0.6269, 0.8103, 0.5799, 0.904, 0.5644, 0.8292, 0.6269, 0.8103, 0.6566, 0.8805, 0.5981, 0.9923, 0.5799, 0.904, 0.6566, 0.8805, 0.6917, 0.9635, 0.5095, 0.5506, 0.4999, 0.5019, 0.5188, 0.5478, 0.5192, 0.5999, 0.5095, 0.5506, 0.5188, 0.5478, 0.5379, 0.5942, 0.5293, 0.6509, 0.5192, 0.5999, 0.5379, 0.5942, 0.5578, 0.6423, 0.5397, 0.7051, 0.5293, 0.6509, 0.5578, 0.6423, 0.5785, 0.6934, 0.5379, 0.5942, 0.5188, 0.5478, 0.5274, 0.5432, 0.5551, 0.585, 0.5578, 0.6423, 0.5379, 0.5942, 0.5551, 0.585, 0.584, 0.6283, 0.5785, 0.6934, 0.5578, 0.6423, 0.584, 0.6283, 0.6143, 0.6743, 0.6018, 0.7485, 0.5785, 0.6934, 0.6143, 0.6743, 0.6478, 0.7239, 0.6269, 0.8103, 0.6018, 0.7485, 0.6478, 0.7239, 0.6844, 0.7795, 0.6566, 0.8805, 0.6269, 0.8103, 0.6844, 0.7795, 0.7272, 0.8425, 0.6917, 0.9635, 0.6566, 0.8805, 0.7272, 0.8425, 0.7777, 0.917, 0.5188, 0.5478, 0.4999, 0.5019, 0.5274, 0.5432, 0.6844, 0.7795, 0.6478, 0.7239, 0.6882, 0.6908, 0.7348, 0.7382, 0.7272, 0.8425, 0.6844, 0.7795, 0.7348, 0.7382, 0.7889, 0.7916, 0.7777, 0.917, 0.7272, 0.8425, 0.7889, 0.7916, 0.8528, 0.8547, 0.5274, 0.5432, 0.4999, 0.5019, 0.5349, 0.537, 0.5551, 0.585, 0.5274, 0.5432, 0.5349, 0.537, 0.5703, 0.5726, 0.584, 0.6283, 0.5551, 0.585, 0.5703, 0.5726, 0.6071, 0.6094, 0.6143, 0.6743, 0.584, 0.6283, 0.6071, 0.6094, 0.6457, 0.6487, 0.6478, 0.7239, 0.6143, 0.6743, 0.6457, 0.6487, 0.6882, 0.6908, 0.5703, 0.5726, 0.5349, 0.537, 0.5411, 0.5295, 0.5828, 0.5576, 0.6071, 0.6094, 0.5703, 0.5726, 0.5828, 0.5576, 0.626, 0.5865, 0.6457, 0.6487, 0.6071, 0.6094, 0.626, 0.5865, 0.6715, 0.6175, 0.6882, 0.6908, 0.6457, 0.6487, 0.6715, 0.6175, 0.7213, 0.6505, 0.7348, 0.7382, 0.6882, 0.6908, 0.7213, 0.6505, 0.7762, 0.688, 0.7889, 0.7916, 0.7348, 0.7382, 0.7762, 0.688, 0.8395, 0.7298, 0.8528, 0.8547, 0.7889, 0.7916, 0.8395, 0.7298, 0.9142, 0.7791, 0.5349, 0.537, 0.4999, 0.5019, 0.5411, 0.5295, 0.7762, 0.688, 0.7213, 0.6505, 0.7459, 0.6047, 0.8071, 0.6308, 0.8395, 0.7298, 0.7762, 0.688, 0.8071, 0.6308, 0.8772, 0.6596, 0.9142, 0.7791, 0.8395, 0.7298, 0.8772, 0.6596, 0.9594, 0.6934, 0.5411, 0.5295, 0.4999, 0.5019, 0.5457, 0.5209, 0.5828, 0.5576, 0.5411, 0.5295, 0.5457, 0.5209, 0.5921, 0.5404, 0.626, 0.5865, 0.5828, 0.5576, 0.5921, 0.5404, 0.64, 0.5603, 0.6715, 0.6175, 0.626, 0.5865, 0.64, 0.5603, 0.6908, 0.5819, 0.7213, 0.6505, 0.6715, 0.6175, 0.6908, 0.5819, 0.7459, 0.6047, 0.64, 0.5603, 0.5921, 0.5404, 0.5978, 0.5216, 0.6487, 0.532, 0.6908, 0.5819, 0.64, 0.5603, 0.6487, 0.532, 0.7029, 0.5432, 0.7459, 0.6047, 0.6908, 0.5819, 0.7029, 0.5432, 0.761, 0.555, 0.8071, 0.6308, 0.7459, 0.6047, 0.761, 0.555, 0.8266, 0.5688, 0.8772, 0.6596, 0.8071, 0.6308, 0.8266, 0.5688, 0.9007, 0.5837, 0.9594, 0.6934, 0.8772, 0.6596, 0.9007, 0.5837, 0.9871, 0.6012, 0.5457, 0.5209, 0.4999, 0.5019, 0.5486, 0.5116, 0.5921, 0.5404, 0.5457, 0.5209, 0.5486, 0.5116, 0.5978, 0.5216, 0.9007, 0.5837, 0.8266, 0.5688, 0.8336, 0.5041, 0.9099, 0.5048, 0.9871, 0.6012, 0.9007, 0.5837, 0.9099, 0.5048, 0.9965, 0.5066, 0.5486, 0.5116, 0.4999, 0.5019, 0.5496, 0.502, 0.5978, 0.5216, 0.5486, 0.5116, 0.5496, 0.502, 0.5998, 0.5022, 0.6487, 0.532, 0.5978, 0.5216, 0.5998, 0.5022, 0.6519, 0.5024, 0.7029, 0.5432, 0.6487, 0.532, 0.6519, 0.5024, 0.7075, 0.5027, 0.761, 0.555, 0.7029, 0.5432, 0.7075, 0.5027, 0.767, 0.5034, 0.8266, 0.5688, 0.761, 0.555, 0.767, 0.5034, 0.8336, 0.5041])
me_sphere.materials.append(mat_material)
me_sphere.update()

# ---- objects
ob_sphere = bpy.data.objects.new('Sphere', me_sphere)

# ---- transforms, parenting, visibility, modifiers, constraints
ob_sphere.location = (0.0, 0.0, 0.0)
ob_sphere.rotation_euler = (1.571, 0.0, 0.0)
_m = ob_sphere.modifiers.new('Mirror', 'MIRROR')
_m.use_axis = (False, False, True)
_m.use_clip = True
_m = ob_sphere.modifiers.new('Auto Smooth', 'NODES')
_m.node_group = ng_auto_smooth
_gi = [s.identifier for s in ng_auto_smooth.interface.items_tree if s.item_type == 'SOCKET' and s.in_out == 'INPUT']
_m[_gi[1]] = 0.5236  # Angle

# ---- collection membership
col_collection.objects.link(ob_sphere)

# ---- scene / render settings (as saved in the file)
scene.frame_start = 1; scene.frame_end = 250; scene.frame_set(1)
scene.render.engine = 'BLENDER_EEVEE_NEXT'
scene.cycles.sampling_pattern = 'TABULATED_SOBOL'
scene.view_settings.view_transform = 'Filmic'
bpy.context.view_layer.update()

# ---- added for rendering (the .blend has no active camera and no usable light): camera, sun
cam_auto = bpy.data.cameras.new('AutoCamera')
cam_auto.lens = 50.0
cam_auto.sensor_width = 36.0
cam_auto.clip_end = 1000.0
ob_auto_camera = bpy.data.objects.new('AutoCamera', cam_auto)
scene.collection.objects.link(ob_auto_camera)
ob_auto_camera.location = (3.20507, -3.84609, 2.56406)
ob_auto_camera.rotation_euler = (1.09748, -7.21219e-08, 0.694738)
scene.camera = ob_auto_camera
light_auto_sun = bpy.data.lights.new('AutoSun', 'SUN')
light_auto_sun.energy = 3.0
light_auto_sun.angle = 0.0523599
ob_auto_sun = bpy.data.objects.new('AutoSun', light_auto_sun)
scene.collection.objects.link(ob_auto_sun)
ob_auto_sun.rotation_euler = (0.872665, 0.174533, 0.523599)
bpy.context.view_layer.update()
